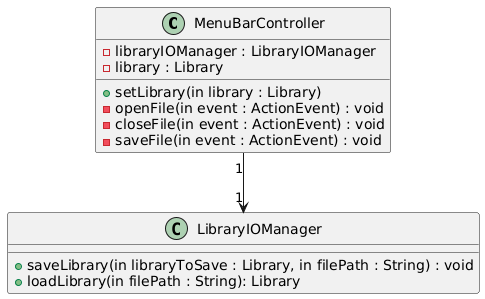

The diagram above was rendered by PlantUML. Its source (embedded in the PNG):
@startuml
''''''''''''''''''''''''''''''''''''''''''''''''''''''''''''''''''''''''''''''''''''''''''''''''''''''MENUBAR
class MenuBarController{
-libraryIOManager : LibraryIOManager
-library : Library

+setLibrary(in library : Library)
-openFile(in event : ActionEvent) : void
-closeFile(in event : ActionEvent) : void
-saveFile(in event : ActionEvent) : void
}


class LibraryIOManager{
+saveLibrary(in libraryToSave : Library, in filePath : String) : void 
+loadLibrary(in filePath : String): Library 
}

MenuBarController "1" --> "1" LibraryIOManager
@enduml